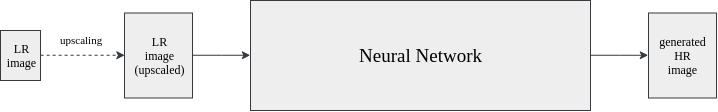

The diagram above was exported from draw.io. Its source (the exported page's mxGraphModel, read from the mxfile embedded in the PNG):
<mxGraphModel dx="1064" dy="638" grid="1" gridSize="10" guides="1" tooltips="1" connect="1" arrows="1" fold="1" page="1" pageScale="1" pageWidth="827" pageHeight="1169" math="0" shadow="0">
  <root>
    <mxCell id="0" />
    <mxCell id="1" parent="0" />
    <mxCell id="2" style="edgeStyle=orthogonalEdgeStyle;rounded=0;orthogonalLoop=1;jettySize=auto;html=1;entryX=0;entryY=0.5;entryDx=0;entryDy=0;fillColor=#eeeeee;strokeColor=#36393d;" edge="1" source="3" target="8" parent="1">
      <mxGeometry relative="1" as="geometry" />
    </mxCell>
    <mxCell id="3" value="&lt;font style=&quot;font-size: 19px&quot; face=&quot;Verdana&quot;&gt;Neural Network&lt;/font&gt;" style="rounded=0;whiteSpace=wrap;html=1;fillColor=#eeeeee;strokeColor=#36393d;" vertex="1" parent="1">
      <mxGeometry x="250" y="310" width="340" height="110" as="geometry" />
    </mxCell>
    <mxCell id="4" value="&lt;font face=&quot;Verdana&quot;&gt;upscaling&lt;/font&gt;" style="edgeStyle=orthogonalEdgeStyle;rounded=0;orthogonalLoop=1;jettySize=auto;html=1;exitX=1;exitY=0.5;exitDx=0;exitDy=0;entryX=0;entryY=0.5;entryDx=0;entryDy=0;dashed=1;fillColor=#eeeeee;strokeColor=#36393d;" edge="1" source="5" target="7" parent="1">
      <mxGeometry x="-0.0396" y="15" relative="1" as="geometry">
        <mxPoint as="offset" />
      </mxGeometry>
    </mxCell>
    <mxCell id="5" value="&lt;font face=&quot;Verdana&quot;&gt;LR&lt;br&gt;image&lt;/font&gt;&lt;br&gt;" style="rounded=0;whiteSpace=wrap;html=1;fillColor=#eeeeee;strokeColor=#36393d;" vertex="1" parent="1">
      <mxGeometry y="340" width="40" height="50" as="geometry" />
    </mxCell>
    <mxCell id="6" style="edgeStyle=orthogonalEdgeStyle;rounded=0;orthogonalLoop=1;jettySize=auto;html=1;entryX=0;entryY=0.5;entryDx=0;entryDy=0;fillColor=#eeeeee;strokeColor=#36393d;" edge="1" source="7" target="3" parent="1">
      <mxGeometry relative="1" as="geometry" />
    </mxCell>
    <mxCell id="7" value="&lt;font face=&quot;Verdana&quot;&gt;LR&lt;br&gt;image&lt;br&gt;(upscaled)&lt;/font&gt;&lt;br&gt;" style="rounded=0;whiteSpace=wrap;html=1;fillColor=#eeeeee;strokeColor=#36393d;" vertex="1" parent="1">
      <mxGeometry x="124" y="322.5" width="68" height="85" as="geometry" />
    </mxCell>
    <mxCell id="8" value="&lt;font face=&quot;Verdana&quot;&gt;generated&lt;br&gt;HR&lt;br&gt;image&lt;/font&gt;&lt;br&gt;" style="rounded=0;whiteSpace=wrap;html=1;fillColor=#eeeeee;strokeColor=#36393d;" vertex="1" parent="1">
      <mxGeometry x="648" y="322.5" width="68" height="85" as="geometry" />
    </mxCell>
  </root>
</mxGraphModel>